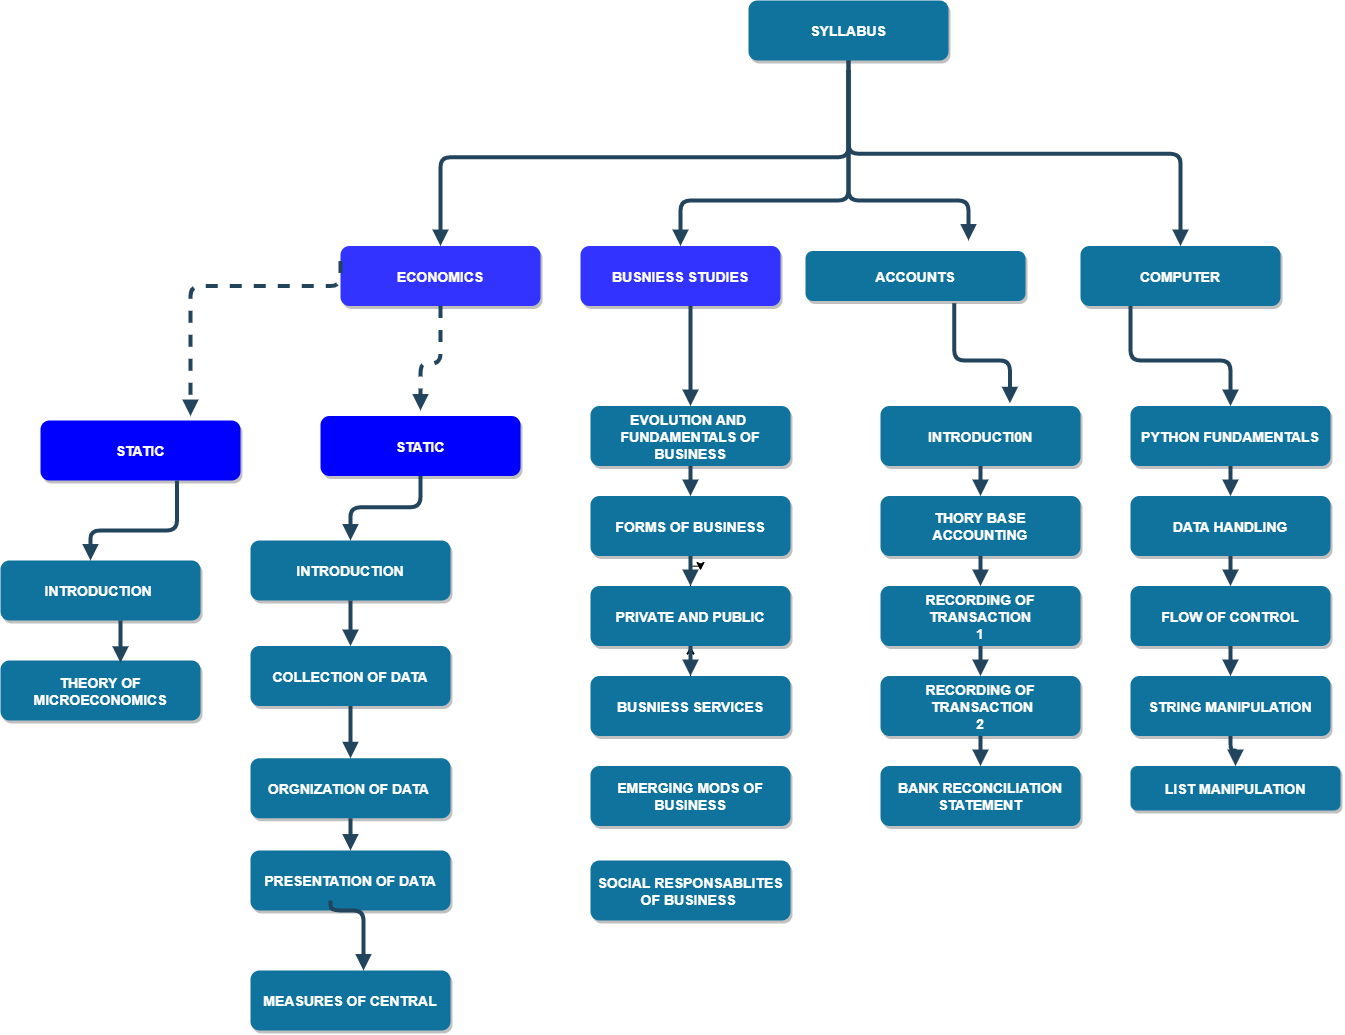

The diagram above was exported from draw.io. Its source (the exported page's mxGraphModel, read from the mxfile embedded in the PNG):
<mxGraphModel dx="2893" dy="1500" grid="1" gridSize="10" guides="1" tooltips="1" connect="1" arrows="1" fold="1" page="1" pageScale="1.5" pageWidth="1169" pageHeight="827" background="none" math="0" shadow="0">
  <root>
    <mxCell id="0" />
    <mxCell id="1" parent="0" />
    <mxCell id="2" value="SYLLABUS" style="rounded=1;fillColor=#10739E;strokeColor=none;shadow=1;gradientColor=none;fontStyle=1;fontColor=#FFFFFF;fontSize=14;whiteSpace=wrap;" parent="1" vertex="1">
      <mxGeometry x="955" y="120" width="200" height="60" as="geometry" />
    </mxCell>
    <mxCell id="4" value="ECONOMICS" style="rounded=1;fillColor=#3333FF;strokeColor=none;shadow=1;gradientColor=none;fontStyle=1;fontColor=#FFFFFF;fontSize=14;" parent="1" vertex="1">
      <mxGeometry x="547" y="365.5" width="200" height="60" as="geometry" />
    </mxCell>
    <mxCell id="3" value="ACCOUNTS" style="rounded=1;fillColor=#10739E;strokeColor=none;shadow=1;gradientColor=none;fontStyle=1;fontColor=#FFFFFF;fontSize=14;" parent="1" vertex="1">
      <mxGeometry x="1012" y="370.5" width="220" height="50" as="geometry" />
    </mxCell>
    <mxCell id="5" value="BUSNIESS STUDIES" style="rounded=1;fillColor=#3333FF;strokeColor=none;shadow=1;gradientColor=none;fontStyle=1;fontColor=#FFFFFF;fontSize=14;" parent="1" vertex="1">
      <mxGeometry x="787" y="365.5" width="200" height="60" as="geometry" />
    </mxCell>
    <mxCell id="6" value="COMPUTER" style="rounded=1;fillColor=#10739E;strokeColor=none;shadow=1;gradientColor=none;fontStyle=1;fontColor=#FFFFFF;fontSize=14;" parent="1" vertex="1">
      <mxGeometry x="1287" y="365.5" width="200" height="60" as="geometry" />
    </mxCell>
    <mxCell id="7" value="STATIC" style="rounded=1;fillColor=#0000FF;strokeColor=none;shadow=1;gradientColor=none;fontStyle=1;fontColor=#FFFFFF;fontSize=14;" parent="1" vertex="1">
      <mxGeometry x="247" y="540" width="200" height="60" as="geometry" />
    </mxCell>
    <mxCell id="8" value="STATIC" style="rounded=1;fillColor=#0000FF;strokeColor=none;shadow=1;gradientColor=none;fontStyle=1;fontColor=#FFFFFF;fontSize=14;" parent="1" vertex="1">
      <mxGeometry x="527" y="535.5" width="200" height="60" as="geometry" />
    </mxCell>
    <mxCell id="9" value="INTRODUCTION" style="rounded=1;fillColor=#10739E;strokeColor=none;shadow=1;gradientColor=none;fontStyle=1;fontColor=#FFFFFF;fontSize=14;" parent="1" vertex="1">
      <mxGeometry x="457" y="660" width="200" height="60" as="geometry" />
    </mxCell>
    <mxCell id="10" value="COLLECTION OF DATA" style="rounded=1;fillColor=#10739E;strokeColor=none;shadow=1;gradientColor=none;fontStyle=1;fontColor=#FFFFFF;fontSize=14;" parent="1" vertex="1">
      <mxGeometry x="457" y="765.5" width="200" height="60" as="geometry" />
    </mxCell>
    <mxCell id="11" value="ORGNIZATION OF DATA " style="rounded=1;fillColor=#10739E;strokeColor=none;shadow=1;gradientColor=none;fontStyle=1;fontColor=#FFFFFF;fontSize=14;" parent="1" vertex="1">
      <mxGeometry x="457" y="877.75" width="200" height="60" as="geometry" />
    </mxCell>
    <mxCell id="12" value="PRESENTATION OF DATA" style="rounded=1;fillColor=#10739E;strokeColor=none;shadow=1;gradientColor=none;fontStyle=1;fontColor=#FFFFFF;fontSize=14;" parent="1" vertex="1">
      <mxGeometry x="457" y="970" width="200" height="60" as="geometry" />
    </mxCell>
    <mxCell id="13" value="EVOLUTION AND &#10;FUNDAMENTALS OF &#10;BUSINESS" style="rounded=1;fillColor=#10739E;strokeColor=none;shadow=1;gradientColor=none;fontStyle=1;fontColor=#FFFFFF;fontSize=14;" parent="1" vertex="1">
      <mxGeometry x="797" y="525.5" width="200" height="60" as="geometry" />
    </mxCell>
    <mxCell id="14" value="FORMS OF BUSINESS" style="rounded=1;fillColor=#10739E;strokeColor=none;shadow=1;gradientColor=none;fontStyle=1;fontColor=#FFFFFF;fontSize=14;" parent="1" vertex="1">
      <mxGeometry x="797" y="615.5" width="200" height="60" as="geometry" />
    </mxCell>
    <mxCell id="XJhODggPM7Qxcd46MAxP-64" style="edgeStyle=orthogonalEdgeStyle;rounded=0;orthogonalLoop=1;jettySize=auto;html=1;labelBackgroundColor=default;fontColor=default;strokeColor=default;" edge="1" parent="1" source="15">
      <mxGeometry relative="1" as="geometry">
        <mxPoint x="907" y="690" as="targetPoint" />
      </mxGeometry>
    </mxCell>
    <mxCell id="15" value="PRIVATE AND PUBLIC" style="rounded=1;fillColor=#10739E;strokeColor=none;shadow=1;gradientColor=none;fontStyle=1;fontColor=#FFFFFF;fontSize=14;" parent="1" vertex="1">
      <mxGeometry x="797" y="705.5" width="200" height="60" as="geometry" />
    </mxCell>
    <mxCell id="XJhODggPM7Qxcd46MAxP-62" value="" style="edgeStyle=orthogonalEdgeStyle;rounded=0;orthogonalLoop=1;jettySize=auto;html=1;labelBackgroundColor=default;fontColor=default;strokeColor=default;" edge="1" parent="1" source="16" target="15">
      <mxGeometry relative="1" as="geometry" />
    </mxCell>
    <mxCell id="16" value="BUSNIESS SERVICES" style="rounded=1;fillColor=#10739E;strokeColor=none;shadow=1;gradientColor=none;fontStyle=1;fontColor=#FFFFFF;fontSize=14;" parent="1" vertex="1">
      <mxGeometry x="797" y="795.5" width="200" height="60" as="geometry" />
    </mxCell>
    <mxCell id="18" value="INTRODUCTI0N" style="rounded=1;fillColor=#10739E;strokeColor=none;shadow=1;gradientColor=none;fontStyle=1;fontColor=#FFFFFF;fontSize=14;" parent="1" vertex="1">
      <mxGeometry x="1087" y="525.5" width="200" height="60" as="geometry" />
    </mxCell>
    <mxCell id="19" value="THORY BASE &#10;ACCOUNTING" style="rounded=1;fillColor=#10739E;strokeColor=none;shadow=1;gradientColor=none;fontStyle=1;fontColor=#FFFFFF;fontSize=14;" parent="1" vertex="1">
      <mxGeometry x="1087" y="615.5" width="200" height="60" as="geometry" />
    </mxCell>
    <mxCell id="20" value="RECORDING OF &#10;TRANSACTION&#10;1" style="rounded=1;fillColor=#10739E;strokeColor=none;shadow=1;gradientColor=none;fontStyle=1;fontColor=#FFFFFF;fontSize=14;" parent="1" vertex="1">
      <mxGeometry x="1087" y="705.5" width="200" height="60" as="geometry" />
    </mxCell>
    <mxCell id="21" value="RECORDING OF&#10; TRANSACTION&#10;2" style="rounded=1;fillColor=#10739E;strokeColor=none;shadow=1;gradientColor=none;fontStyle=1;fontColor=#FFFFFF;fontSize=14;" parent="1" vertex="1">
      <mxGeometry x="1087" y="795.5" width="200" height="60" as="geometry" />
    </mxCell>
    <mxCell id="22" value="BANK RECONCILIATION&#10;STATEMENT" style="rounded=1;fillColor=#10739E;strokeColor=none;shadow=1;gradientColor=none;fontStyle=1;fontColor=#FFFFFF;fontSize=14;" parent="1" vertex="1">
      <mxGeometry x="1087" y="885.5" width="200" height="60" as="geometry" />
    </mxCell>
    <mxCell id="23" value="PYTHON FUNDAMENTALS" style="rounded=1;fillColor=#10739E;strokeColor=none;shadow=1;gradientColor=none;fontStyle=1;fontColor=#FFFFFF;fontSize=14;" parent="1" vertex="1">
      <mxGeometry x="1337" y="525.5" width="200" height="60" as="geometry" />
    </mxCell>
    <mxCell id="24" value="DATA HANDLING" style="rounded=1;fillColor=#10739E;strokeColor=none;shadow=1;gradientColor=none;fontStyle=1;fontColor=#FFFFFF;fontSize=14;" parent="1" vertex="1">
      <mxGeometry x="1337" y="615.5" width="200" height="60" as="geometry" />
    </mxCell>
    <mxCell id="25" value="FLOW OF CONTROL" style="rounded=1;fillColor=#10739E;strokeColor=none;shadow=1;gradientColor=none;fontStyle=1;fontColor=#FFFFFF;fontSize=14;" parent="1" vertex="1">
      <mxGeometry x="1337" y="705.5" width="200" height="60" as="geometry" />
    </mxCell>
    <mxCell id="26" value="STRING MANIPULATION" style="rounded=1;fillColor=#10739E;strokeColor=none;shadow=1;gradientColor=none;fontStyle=1;fontColor=#FFFFFF;fontSize=14;" parent="1" vertex="1">
      <mxGeometry x="1337" y="795.5" width="200" height="60" as="geometry" />
    </mxCell>
    <mxCell id="27" value="LIST MANIPULATION" style="rounded=1;fillColor=#10739E;strokeColor=none;shadow=1;gradientColor=none;fontStyle=1;fontColor=#FFFFFF;fontSize=14;" parent="1" vertex="1">
      <mxGeometry x="1337" y="885.5" width="210" height="44.5" as="geometry" />
    </mxCell>
    <mxCell id="29" value="" style="edgeStyle=elbowEdgeStyle;elbow=vertical;strokeWidth=4;endArrow=block;endFill=1;fontStyle=1;strokeColor=#23445D;labelBackgroundColor=default;fontColor=default;" parent="1" edge="1">
      <mxGeometry x="267" y="75.5" width="100" height="100" as="geometry">
        <mxPoint x="1055" y="180" as="sourcePoint" />
        <mxPoint x="1175" y="360" as="targetPoint" />
        <Array as="points">
          <mxPoint x="1125" y="320" />
        </Array>
      </mxGeometry>
    </mxCell>
    <mxCell id="30" value="" style="edgeStyle=elbowEdgeStyle;elbow=vertical;strokeWidth=4;endArrow=block;endFill=1;fontStyle=1;strokeColor=#23445D;labelBackgroundColor=default;fontColor=default;" parent="1" target="5" edge="1">
      <mxGeometry x="267" y="75.5" width="100" height="100" as="geometry">
        <mxPoint x="1055" y="190" as="sourcePoint" />
        <mxPoint x="367" y="75.5" as="targetPoint" />
        <Array as="points">
          <mxPoint x="1005" y="320" />
        </Array>
      </mxGeometry>
    </mxCell>
    <mxCell id="31" value="" style="edgeStyle=elbowEdgeStyle;elbow=vertical;strokeWidth=4;endArrow=block;endFill=1;fontStyle=1;strokeColor=#23445D;labelBackgroundColor=default;fontColor=default;" parent="1" target="4" edge="1">
      <mxGeometry x="267" y="75.5" width="100" height="100" as="geometry">
        <mxPoint x="1055" y="190" as="sourcePoint" />
        <mxPoint x="367" y="75.5" as="targetPoint" />
      </mxGeometry>
    </mxCell>
    <mxCell id="32" value="" style="edgeStyle=elbowEdgeStyle;elbow=vertical;strokeWidth=4;endArrow=block;endFill=1;fontStyle=1;strokeColor=#23445D;labelBackgroundColor=default;fontColor=default;" parent="1" target="6" edge="1">
      <mxGeometry x="267" y="75.5" width="100" height="100" as="geometry">
        <mxPoint x="1055" y="180" as="sourcePoint" />
        <mxPoint x="367" y="75.5" as="targetPoint" />
      </mxGeometry>
    </mxCell>
    <mxCell id="33" value="" style="edgeStyle=elbowEdgeStyle;elbow=vertical;strokeWidth=4;endArrow=block;endFill=1;fontStyle=1;dashed=1;strokeColor=#23445D;labelBackgroundColor=default;fontColor=default;exitX=0;exitY=0.25;exitDx=0;exitDy=0;" parent="1" source="4" edge="1">
      <mxGeometry x="217" y="71" width="100" height="100" as="geometry">
        <mxPoint x="497" y="391" as="sourcePoint" />
        <mxPoint x="397" y="535.4999999999998" as="targetPoint" />
        <Array as="points">
          <mxPoint x="397" y="405.5" />
        </Array>
      </mxGeometry>
    </mxCell>
    <mxCell id="34" value="" style="edgeStyle=elbowEdgeStyle;elbow=vertical;strokeWidth=4;endArrow=block;endFill=1;fontStyle=1;strokeColor=#23445D;labelBackgroundColor=default;fontColor=default;exitX=0.682;exitY=1;exitDx=0;exitDy=0;exitPerimeter=0;" parent="1" source="7" edge="1">
      <mxGeometry x="57" y="251" width="100" height="100" as="geometry">
        <mxPoint x="407" y="655.5" as="sourcePoint" />
        <mxPoint x="297" y="680" as="targetPoint" />
        <Array as="points">
          <mxPoint x="327" y="650" />
        </Array>
      </mxGeometry>
    </mxCell>
    <mxCell id="37" value="" style="edgeStyle=elbowEdgeStyle;elbow=vertical;strokeWidth=4;endArrow=block;endFill=1;fontStyle=1;strokeColor=#23445D;exitX=0.25;exitY=1;exitDx=0;exitDy=0;labelBackgroundColor=default;fontColor=default;entryX=0.5;entryY=0;entryDx=0;entryDy=0;" parent="1" source="6" target="23" edge="1">
      <mxGeometry x="267" y="75.5" width="100" height="100" as="geometry">
        <mxPoint x="267" y="175.5" as="sourcePoint" />
        <mxPoint x="1435" y="510" as="targetPoint" />
        <Array as="points">
          <mxPoint x="1365" y="480" />
        </Array>
      </mxGeometry>
    </mxCell>
    <mxCell id="38" value="" style="edgeStyle=elbowEdgeStyle;elbow=vertical;strokeWidth=4;endArrow=block;endFill=1;fontStyle=1;strokeColor=#23445D;" parent="1" source="8" target="9" edge="1">
      <mxGeometry x="307" y="75.5" width="100" height="100" as="geometry">
        <mxPoint x="307" y="175.5" as="sourcePoint" />
        <mxPoint x="407" y="75.5" as="targetPoint" />
      </mxGeometry>
    </mxCell>
    <mxCell id="39" value="" style="edgeStyle=elbowEdgeStyle;elbow=vertical;strokeWidth=4;endArrow=block;endFill=1;fontStyle=1;strokeColor=#23445D;" parent="1" source="9" target="10" edge="1">
      <mxGeometry x="307" y="85.5" width="100" height="100" as="geometry">
        <mxPoint x="307" y="185.5" as="sourcePoint" />
        <mxPoint x="407" y="85.5" as="targetPoint" />
      </mxGeometry>
    </mxCell>
    <mxCell id="40" value="" style="edgeStyle=elbowEdgeStyle;elbow=vertical;strokeWidth=4;endArrow=block;endFill=1;fontStyle=1;strokeColor=#23445D;" parent="1" source="10" target="11" edge="1">
      <mxGeometry x="307" y="95.5" width="100" height="100" as="geometry">
        <mxPoint x="307" y="195.5" as="sourcePoint" />
        <mxPoint x="407" y="95.5" as="targetPoint" />
      </mxGeometry>
    </mxCell>
    <mxCell id="41" value="" style="edgeStyle=elbowEdgeStyle;elbow=vertical;strokeWidth=4;endArrow=block;endFill=1;fontStyle=1;strokeColor=#23445D;" parent="1" source="11" target="12" edge="1">
      <mxGeometry x="307" y="105.5" width="100" height="100" as="geometry">
        <mxPoint x="307" y="205.5" as="sourcePoint" />
        <mxPoint x="407" y="105.5" as="targetPoint" />
      </mxGeometry>
    </mxCell>
    <mxCell id="42" value="" style="edgeStyle=elbowEdgeStyle;elbow=vertical;strokeWidth=4;endArrow=block;endFill=1;fontStyle=1;strokeColor=#23445D;" parent="1" source="13" target="14" edge="1">
      <mxGeometry x="307" y="75.5" width="100" height="100" as="geometry">
        <mxPoint x="307" y="175.5" as="sourcePoint" />
        <mxPoint x="407" y="75.5" as="targetPoint" />
      </mxGeometry>
    </mxCell>
    <mxCell id="43" value="" style="edgeStyle=elbowEdgeStyle;elbow=vertical;strokeWidth=4;endArrow=block;endFill=1;fontStyle=1;strokeColor=#23445D;" parent="1" source="14" target="15" edge="1">
      <mxGeometry x="307" y="85.5" width="100" height="100" as="geometry">
        <mxPoint x="307" y="185.5" as="sourcePoint" />
        <mxPoint x="407" y="85.5" as="targetPoint" />
      </mxGeometry>
    </mxCell>
    <mxCell id="44" value="" style="edgeStyle=elbowEdgeStyle;elbow=vertical;strokeWidth=4;endArrow=block;endFill=1;fontStyle=1;strokeColor=#23445D;" parent="1" source="15" target="16" edge="1">
      <mxGeometry x="307" y="95.5" width="100" height="100" as="geometry">
        <mxPoint x="307" y="195.5" as="sourcePoint" />
        <mxPoint x="407" y="95.5" as="targetPoint" />
      </mxGeometry>
    </mxCell>
    <mxCell id="46" value="" style="edgeStyle=elbowEdgeStyle;elbow=vertical;strokeWidth=4;endArrow=block;endFill=1;fontStyle=1;strokeColor=#23445D;" parent="1" source="18" target="19" edge="1">
      <mxGeometry x="317" y="75.5" width="100" height="100" as="geometry">
        <mxPoint x="317" y="175.5" as="sourcePoint" />
        <mxPoint x="417" y="75.5" as="targetPoint" />
      </mxGeometry>
    </mxCell>
    <mxCell id="47" value="" style="edgeStyle=elbowEdgeStyle;elbow=vertical;strokeWidth=4;endArrow=block;endFill=1;fontStyle=1;strokeColor=#23445D;" parent="1" source="19" target="20" edge="1">
      <mxGeometry x="317" y="85.5" width="100" height="100" as="geometry">
        <mxPoint x="317" y="185.5" as="sourcePoint" />
        <mxPoint x="417" y="85.5" as="targetPoint" />
      </mxGeometry>
    </mxCell>
    <mxCell id="48" value="" style="edgeStyle=elbowEdgeStyle;elbow=vertical;strokeWidth=4;endArrow=block;endFill=1;fontStyle=1;strokeColor=#23445D;" parent="1" source="20" target="21" edge="1">
      <mxGeometry x="317" y="95.5" width="100" height="100" as="geometry">
        <mxPoint x="317" y="195.5" as="sourcePoint" />
        <mxPoint x="417" y="95.5" as="targetPoint" />
      </mxGeometry>
    </mxCell>
    <mxCell id="49" value="" style="edgeStyle=elbowEdgeStyle;elbow=vertical;strokeWidth=4;endArrow=block;endFill=1;fontStyle=1;strokeColor=#23445D;" parent="1" source="21" target="22" edge="1">
      <mxGeometry x="317" y="105.5" width="100" height="100" as="geometry">
        <mxPoint x="317" y="205.5" as="sourcePoint" />
        <mxPoint x="417" y="105.5" as="targetPoint" />
      </mxGeometry>
    </mxCell>
    <mxCell id="50" value="" style="edgeStyle=elbowEdgeStyle;elbow=vertical;strokeWidth=4;endArrow=block;endFill=1;fontStyle=1;strokeColor=#23445D;" parent="1" source="23" target="24" edge="1">
      <mxGeometry x="317" y="75.5" width="100" height="100" as="geometry">
        <mxPoint x="317" y="175.5" as="sourcePoint" />
        <mxPoint x="417" y="75.5" as="targetPoint" />
      </mxGeometry>
    </mxCell>
    <mxCell id="51" value="" style="edgeStyle=elbowEdgeStyle;elbow=vertical;strokeWidth=4;endArrow=block;endFill=1;fontStyle=1;strokeColor=#23445D;" parent="1" source="24" target="25" edge="1">
      <mxGeometry x="317" y="85.5" width="100" height="100" as="geometry">
        <mxPoint x="317" y="185.5" as="sourcePoint" />
        <mxPoint x="417" y="85.5" as="targetPoint" />
      </mxGeometry>
    </mxCell>
    <mxCell id="52" value="" style="edgeStyle=elbowEdgeStyle;elbow=vertical;strokeWidth=4;endArrow=block;endFill=1;fontStyle=1;strokeColor=#23445D;" parent="1" source="25" target="26" edge="1">
      <mxGeometry x="317" y="95.5" width="100" height="100" as="geometry">
        <mxPoint x="317" y="195.5" as="sourcePoint" />
        <mxPoint x="417" y="95.5" as="targetPoint" />
      </mxGeometry>
    </mxCell>
    <mxCell id="53" value="" style="edgeStyle=elbowEdgeStyle;elbow=vertical;strokeWidth=4;endArrow=block;endFill=1;fontStyle=1;strokeColor=#23445D;" parent="1" source="26" target="27" edge="1">
      <mxGeometry x="317" y="105.5" width="100" height="100" as="geometry">
        <mxPoint x="317" y="205.5" as="sourcePoint" />
        <mxPoint x="417" y="105.5" as="targetPoint" />
      </mxGeometry>
    </mxCell>
    <mxCell id="54" value="" style="edgeStyle=elbowEdgeStyle;elbow=vertical;strokeWidth=4;endArrow=block;endFill=1;fontStyle=1;strokeColor=#23445D;labelBackgroundColor=default;fontColor=default;" parent="1" source="5" target="13" edge="1">
      <mxGeometry x="267" y="75.5" width="100" height="100" as="geometry">
        <mxPoint x="267" y="175.5" as="sourcePoint" />
        <mxPoint x="367" y="75.5" as="targetPoint" />
        <Array as="points">
          <mxPoint x="897" y="465.5" />
        </Array>
      </mxGeometry>
    </mxCell>
    <mxCell id="XJhODggPM7Qxcd46MAxP-60" value="" style="edgeStyle=elbowEdgeStyle;elbow=vertical;strokeWidth=4;endArrow=block;endFill=1;fontStyle=1;strokeColor=#23445D;exitX=0.676;exitY=1.044;exitDx=0;exitDy=0;labelBackgroundColor=default;fontColor=default;entryX=0.647;entryY=-0.046;entryDx=0;entryDy=0;exitPerimeter=0;entryPerimeter=0;" edge="1" parent="1" source="3" target="18">
      <mxGeometry x="125" y="130" width="100" height="100" as="geometry">
        <mxPoint x="1195" y="480" as="sourcePoint" />
        <mxPoint x="1295" y="580" as="targetPoint" />
        <Array as="points">
          <mxPoint x="1225" y="480" />
        </Array>
      </mxGeometry>
    </mxCell>
    <mxCell id="XJhODggPM7Qxcd46MAxP-61" value="EMERGING MODS OF &#10;BUSINESS" style="rounded=1;fillColor=#10739E;strokeColor=none;shadow=1;gradientColor=none;fontStyle=1;fontColor=#FFFFFF;fontSize=14;" vertex="1" parent="1">
      <mxGeometry x="797" y="885.5" width="200" height="60" as="geometry" />
    </mxCell>
    <mxCell id="XJhODggPM7Qxcd46MAxP-72" value="SOCIAL RESPONSABLITES &#10;OF BUSINESS " style="rounded=1;fillColor=#10739E;strokeColor=none;shadow=1;gradientColor=none;fontStyle=1;fontColor=#FFFFFF;fontSize=14;" vertex="1" parent="1">
      <mxGeometry x="797" y="980" width="200" height="60" as="geometry" />
    </mxCell>
    <mxCell id="XJhODggPM7Qxcd46MAxP-73" value="" style="edgeStyle=elbowEdgeStyle;elbow=vertical;strokeWidth=4;endArrow=block;endFill=1;fontStyle=1;dashed=1;strokeColor=#23445D;labelBackgroundColor=default;fontColor=default;exitX=0.5;exitY=1;exitDx=0;exitDy=0;" edge="1" parent="1" source="4">
      <mxGeometry x="376.9999999999998" y="163.25" width="100" height="100" as="geometry">
        <mxPoint x="687" y="513.25" as="sourcePoint" />
        <mxPoint x="627" y="530" as="targetPoint" />
        <Array as="points">
          <mxPoint x="717" y="483.25" />
        </Array>
      </mxGeometry>
    </mxCell>
    <mxCell id="XJhODggPM7Qxcd46MAxP-75" value="INTRODUCTION " style="rounded=1;fillColor=#10739E;strokeColor=none;shadow=1;gradientColor=none;fontStyle=1;fontColor=#FFFFFF;fontSize=14;" vertex="1" parent="1">
      <mxGeometry x="207" y="680" width="200" height="60" as="geometry" />
    </mxCell>
    <mxCell id="XJhODggPM7Qxcd46MAxP-76" value="THEORY OF &#10;MICROECONOMICS" style="rounded=1;fillColor=#10739E;strokeColor=none;shadow=1;gradientColor=none;fontStyle=1;fontColor=#FFFFFF;fontSize=14;" vertex="1" parent="1">
      <mxGeometry x="207" y="780" width="200" height="60" as="geometry" />
    </mxCell>
    <mxCell id="XJhODggPM7Qxcd46MAxP-77" value="" style="edgeStyle=elbowEdgeStyle;elbow=vertical;strokeWidth=4;endArrow=block;endFill=1;fontStyle=1;strokeColor=#23445D;labelBackgroundColor=default;fontColor=default;startArrow=none;entryX=0.565;entryY=0;entryDx=0;entryDy=0;entryPerimeter=0;" edge="1" parent="1" target="XJhODggPM7Qxcd46MAxP-74">
      <mxGeometry x="416.9999999999998" y="257.75" width="100" height="100" as="geometry">
        <mxPoint x="537" y="1020" as="sourcePoint" />
        <mxPoint x="607" y="1090" as="targetPoint" />
        <Array as="points">
          <mxPoint x="527" y="1030" />
        </Array>
      </mxGeometry>
    </mxCell>
    <mxCell id="XJhODggPM7Qxcd46MAxP-74" value="MEASURES OF CENTRAL" style="rounded=1;fillColor=#10739E;strokeColor=none;shadow=1;gradientColor=none;fontStyle=1;fontColor=#FFFFFF;fontSize=14;" vertex="1" parent="1">
      <mxGeometry x="457" y="1090" width="200" height="60" as="geometry" />
    </mxCell>
    <mxCell id="XJhODggPM7Qxcd46MAxP-80" value="" style="edgeStyle=elbowEdgeStyle;elbow=vertical;strokeWidth=4;endArrow=block;endFill=1;fontStyle=1;strokeColor=#23445D;labelBackgroundColor=default;fontColor=default;" edge="1" parent="1">
      <mxGeometry x="76.99999999999977" y="-82.25" width="100" height="100" as="geometry">
        <mxPoint x="327" y="740" as="sourcePoint" />
        <mxPoint x="327" y="782.25" as="targetPoint" />
        <Array as="points">
          <mxPoint x="297" y="762" />
        </Array>
      </mxGeometry>
    </mxCell>
  </root>
</mxGraphModel>